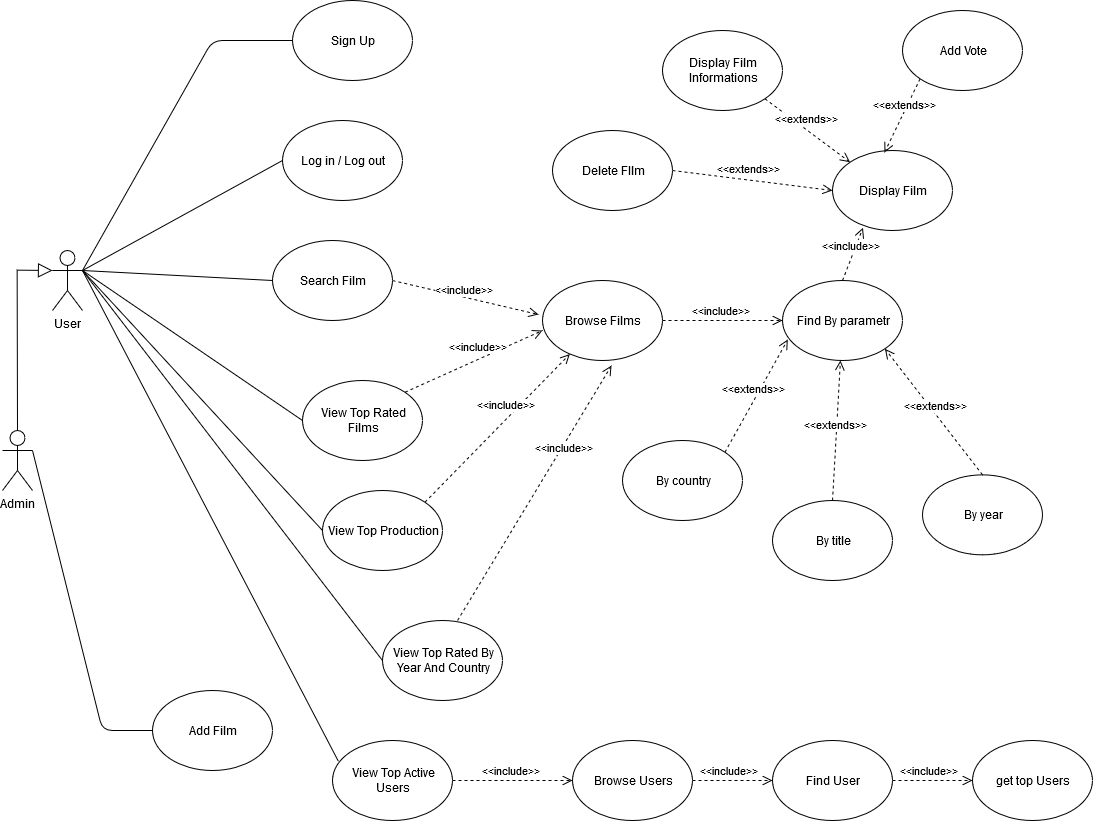

The diagram above was exported from draw.io. Its source (the exported page's mxGraphModel, read from the mxfile embedded in the PNG):
<mxGraphModel dx="1673" dy="898" grid="1" gridSize="10" guides="1" tooltips="1" connect="1" arrows="1" fold="1" page="1" pageScale="1" pageWidth="827" pageHeight="1169" math="0" shadow="0">
  <root>
    <mxCell id="0" />
    <mxCell id="1" parent="0" />
    <mxCell id="B_C1RQPM7y-9tgx__zEV-1" value="User" style="shape=umlActor;verticalLabelPosition=bottom;labelBackgroundColor=#ffffff;verticalAlign=top;html=1;outlineConnect=0;" parent="1" vertex="1">
      <mxGeometry x="80" y="320" width="30" height="60" as="geometry" />
    </mxCell>
    <mxCell id="B_C1RQPM7y-9tgx__zEV-5" style="edgeStyle=orthogonalEdgeStyle;rounded=0;orthogonalLoop=1;jettySize=auto;html=1;exitX=0.5;exitY=0;exitDx=0;exitDy=0;exitPerimeter=0;entryX=0;entryY=0.3333333333333333;entryDx=0;entryDy=0;entryPerimeter=0;endArrow=block;endFill=0;strokeWidth=1;endSize=12;startSize=12;targetPerimeterSpacing=0;" parent="1" source="B_C1RQPM7y-9tgx__zEV-2" target="B_C1RQPM7y-9tgx__zEV-1" edge="1">
      <mxGeometry relative="1" as="geometry" />
    </mxCell>
    <mxCell id="B_C1RQPM7y-9tgx__zEV-2" value="Admin" style="shape=umlActor;verticalLabelPosition=bottom;labelBackgroundColor=#ffffff;verticalAlign=top;html=1;outlineConnect=0;" parent="1" vertex="1">
      <mxGeometry x="30" y="500" width="30" height="60" as="geometry" />
    </mxCell>
    <mxCell id="B_C1RQPM7y-9tgx__zEV-6" value="Sign Up" style="ellipse;whiteSpace=wrap;html=1;" parent="1" vertex="1">
      <mxGeometry x="320" y="70" width="120" height="80" as="geometry" />
    </mxCell>
    <mxCell id="B_C1RQPM7y-9tgx__zEV-7" value="Search Film" style="ellipse;whiteSpace=wrap;html=1;" parent="1" vertex="1">
      <mxGeometry x="300" y="310" width="120" height="80" as="geometry" />
    </mxCell>
    <mxCell id="B_C1RQPM7y-9tgx__zEV-8" value="Log in / Log out" style="ellipse;whiteSpace=wrap;html=1;" parent="1" vertex="1">
      <mxGeometry x="310" y="190" width="120" height="80" as="geometry" />
    </mxCell>
    <mxCell id="B_C1RQPM7y-9tgx__zEV-10" value="View Top Rated Films" style="ellipse;whiteSpace=wrap;html=1;" parent="1" vertex="1">
      <mxGeometry x="330" y="450" width="120" height="80" as="geometry" />
    </mxCell>
    <mxCell id="B_C1RQPM7y-9tgx__zEV-11" value="View Top Active Users" style="ellipse;whiteSpace=wrap;html=1;" parent="1" vertex="1">
      <mxGeometry x="360" y="810" width="120" height="80" as="geometry" />
    </mxCell>
    <mxCell id="B_C1RQPM7y-9tgx__zEV-12" value="View Top Production" style="ellipse;whiteSpace=wrap;html=1;" parent="1" vertex="1">
      <mxGeometry x="350" y="560" width="120" height="80" as="geometry" />
    </mxCell>
    <mxCell id="B_C1RQPM7y-9tgx__zEV-13" value="Add Film" style="ellipse;whiteSpace=wrap;html=1;" parent="1" vertex="1">
      <mxGeometry x="180" y="760" width="120" height="80" as="geometry" />
    </mxCell>
    <mxCell id="B_C1RQPM7y-9tgx__zEV-17" value="" style="endArrow=none;html=1;strokeWidth=1;entryX=0;entryY=0.5;entryDx=0;entryDy=0;exitX=1;exitY=0.3333333333333333;exitDx=0;exitDy=0;exitPerimeter=0;" parent="1" source="B_C1RQPM7y-9tgx__zEV-2" target="B_C1RQPM7y-9tgx__zEV-13" edge="1">
      <mxGeometry width="50" height="50" relative="1" as="geometry">
        <mxPoint x="30" y="1150" as="sourcePoint" />
        <mxPoint x="80" y="1100" as="targetPoint" />
        <Array as="points">
          <mxPoint x="130" y="800" />
        </Array>
      </mxGeometry>
    </mxCell>
    <mxCell id="B_C1RQPM7y-9tgx__zEV-21" value="" style="endArrow=none;html=1;strokeWidth=1;entryX=0;entryY=0.5;entryDx=0;entryDy=0;" parent="1" target="B_C1RQPM7y-9tgx__zEV-8" edge="1">
      <mxGeometry width="50" height="50" relative="1" as="geometry">
        <mxPoint x="110" y="340" as="sourcePoint" />
        <mxPoint x="240" y="460" as="targetPoint" />
        <Array as="points" />
      </mxGeometry>
    </mxCell>
    <mxCell id="B_C1RQPM7y-9tgx__zEV-22" value="" style="endArrow=none;html=1;strokeWidth=1;entryX=0;entryY=0.5;entryDx=0;entryDy=0;" parent="1" target="B_C1RQPM7y-9tgx__zEV-7" edge="1">
      <mxGeometry width="50" height="50" relative="1" as="geometry">
        <mxPoint x="110" y="340" as="sourcePoint" />
        <mxPoint x="220" y="230" as="targetPoint" />
        <Array as="points" />
      </mxGeometry>
    </mxCell>
    <mxCell id="B_C1RQPM7y-9tgx__zEV-23" value="" style="endArrow=none;html=1;strokeWidth=1;entryX=0;entryY=0.5;entryDx=0;entryDy=0;" parent="1" target="B_C1RQPM7y-9tgx__zEV-6" edge="1">
      <mxGeometry width="50" height="50" relative="1" as="geometry">
        <mxPoint x="110" y="340" as="sourcePoint" />
        <mxPoint x="240" y="240" as="targetPoint" />
        <Array as="points">
          <mxPoint x="240" y="110" />
        </Array>
      </mxGeometry>
    </mxCell>
    <mxCell id="B_C1RQPM7y-9tgx__zEV-24" value="Browse Films" style="ellipse;whiteSpace=wrap;html=1;" parent="1" vertex="1">
      <mxGeometry x="570" y="350" width="120" height="80" as="geometry" />
    </mxCell>
    <mxCell id="B_C1RQPM7y-9tgx__zEV-26" value="Find By parametr" style="ellipse;whiteSpace=wrap;html=1;" parent="1" vertex="1">
      <mxGeometry x="810" y="350" width="120" height="80" as="geometry" />
    </mxCell>
    <mxCell id="B_C1RQPM7y-9tgx__zEV-27" value="Display Film" style="ellipse;whiteSpace=wrap;html=1;" parent="1" vertex="1">
      <mxGeometry x="860" y="220" width="120" height="80" as="geometry" />
    </mxCell>
    <mxCell id="B_C1RQPM7y-9tgx__zEV-29" value="Add Vote" style="ellipse;whiteSpace=wrap;html=1;" parent="1" vertex="1">
      <mxGeometry x="930" y="80" width="120" height="80" as="geometry" />
    </mxCell>
    <mxCell id="B_C1RQPM7y-9tgx__zEV-30" value="Delete FIlm" style="ellipse;whiteSpace=wrap;html=1;" parent="1" vertex="1">
      <mxGeometry x="580" y="200" width="120" height="80" as="geometry" />
    </mxCell>
    <mxCell id="B_C1RQPM7y-9tgx__zEV-31" value="Display Film Informations" style="ellipse;whiteSpace=wrap;html=1;" parent="1" vertex="1">
      <mxGeometry x="690" y="100" width="120" height="80" as="geometry" />
    </mxCell>
    <mxCell id="B_C1RQPM7y-9tgx__zEV-34" value="&amp;lt;&amp;lt;include&amp;gt;&amp;gt;" style="html=1;verticalAlign=bottom;endArrow=open;dashed=1;endSize=8;strokeWidth=1;entryX=0;entryY=0.5;entryDx=0;entryDy=0;exitX=1;exitY=0.5;exitDx=0;exitDy=0;" parent="1" source="B_C1RQPM7y-9tgx__zEV-24" target="B_C1RQPM7y-9tgx__zEV-26" edge="1">
      <mxGeometry x="0.1429" y="-10" relative="1" as="geometry">
        <mxPoint x="673" y="460" as="sourcePoint" />
        <mxPoint x="563.0000000000001" y="470" as="targetPoint" />
        <Array as="points" />
        <mxPoint x="-10" y="-10" as="offset" />
      </mxGeometry>
    </mxCell>
    <mxCell id="B_C1RQPM7y-9tgx__zEV-66" value="Browse Users" style="ellipse;whiteSpace=wrap;html=1;" parent="1" vertex="1">
      <mxGeometry x="600" y="810" width="120" height="80" as="geometry" />
    </mxCell>
    <mxCell id="B_C1RQPM7y-9tgx__zEV-67" value="Find User" style="ellipse;whiteSpace=wrap;html=1;" parent="1" vertex="1">
      <mxGeometry x="800" y="810" width="120" height="80" as="geometry" />
    </mxCell>
    <mxCell id="B_C1RQPM7y-9tgx__zEV-68" value="get top Users" style="ellipse;whiteSpace=wrap;html=1;" parent="1" vertex="1">
      <mxGeometry x="1000" y="810" width="120" height="80" as="geometry" />
    </mxCell>
    <mxCell id="B_C1RQPM7y-9tgx__zEV-69" value="&amp;lt;&amp;lt;include&amp;gt;&amp;gt;" style="html=1;verticalAlign=bottom;endArrow=open;dashed=1;endSize=8;strokeWidth=1;entryX=0;entryY=0.5;entryDx=0;entryDy=0;exitX=1;exitY=0.5;exitDx=0;exitDy=0;" parent="1" source="B_C1RQPM7y-9tgx__zEV-66" target="B_C1RQPM7y-9tgx__zEV-67" edge="1">
      <mxGeometry x="0.1429" y="-10" relative="1" as="geometry">
        <mxPoint x="720" y="850" as="sourcePoint" />
        <mxPoint x="610.0000000000001" y="860" as="targetPoint" />
        <Array as="points" />
        <mxPoint x="-10" y="-10" as="offset" />
      </mxGeometry>
    </mxCell>
    <mxCell id="B_C1RQPM7y-9tgx__zEV-70" value="&amp;lt;&amp;lt;include&amp;gt;&amp;gt;" style="html=1;verticalAlign=bottom;endArrow=open;dashed=1;endSize=8;strokeWidth=1;exitX=1;exitY=0.5;exitDx=0;exitDy=0;" parent="1" source="B_C1RQPM7y-9tgx__zEV-67" target="B_C1RQPM7y-9tgx__zEV-68" edge="1">
      <mxGeometry x="0.1429" y="-10" relative="1" as="geometry">
        <mxPoint x="730" y="860" as="sourcePoint" />
        <mxPoint x="810" y="860" as="targetPoint" />
        <Array as="points" />
        <mxPoint x="-10" y="-10" as="offset" />
      </mxGeometry>
    </mxCell>
    <mxCell id="B_C1RQPM7y-9tgx__zEV-71" value="&amp;lt;&amp;lt;include&amp;gt;&amp;gt;" style="html=1;verticalAlign=bottom;endArrow=open;dashed=1;endSize=8;strokeWidth=1;exitX=1;exitY=0.5;exitDx=0;exitDy=0;entryX=0;entryY=0.5;entryDx=0;entryDy=0;" parent="1" target="B_C1RQPM7y-9tgx__zEV-66" edge="1" source="B_C1RQPM7y-9tgx__zEV-11">
      <mxGeometry x="0.1429" y="-10" relative="1" as="geometry">
        <mxPoint x="510" y="850" as="sourcePoint" />
        <mxPoint x="610.0000000000009" y="640" as="targetPoint" />
        <Array as="points" />
        <mxPoint x="-10" y="-10" as="offset" />
      </mxGeometry>
    </mxCell>
    <mxCell id="B_C1RQPM7y-9tgx__zEV-77" value="&amp;lt;&amp;lt;include&amp;gt;&amp;gt;" style="html=1;verticalAlign=bottom;endArrow=open;dashed=1;endSize=8;strokeWidth=1;exitX=1;exitY=0;exitDx=0;exitDy=0;" parent="1" target="B_C1RQPM7y-9tgx__zEV-24" edge="1" source="B_C1RQPM7y-9tgx__zEV-12">
      <mxGeometry x="0.1429" y="-10" relative="1" as="geometry">
        <mxPoint x="468" y="841" as="sourcePoint" />
        <mxPoint x="568.0000000000009" y="631" as="targetPoint" />
        <Array as="points" />
        <mxPoint x="-10" y="-10" as="offset" />
      </mxGeometry>
    </mxCell>
    <mxCell id="sIvJLW7qP03G_zDRwsso-2" value="" style="endArrow=none;html=1;entryX=1;entryY=0.3333333333333333;entryDx=0;entryDy=0;entryPerimeter=0;exitX=0.049;exitY=0.26;exitDx=0;exitDy=0;exitPerimeter=0;" parent="1" source="B_C1RQPM7y-9tgx__zEV-11" target="B_C1RQPM7y-9tgx__zEV-1" edge="1">
      <mxGeometry width="50" height="50" relative="1" as="geometry">
        <mxPoint x="157.57359312880726" y="621.7157287525381" as="sourcePoint" />
        <mxPoint x="210" y="450" as="targetPoint" />
      </mxGeometry>
    </mxCell>
    <mxCell id="sIvJLW7qP03G_zDRwsso-24" value="View Top Rated By Year And Country" style="ellipse;whiteSpace=wrap;html=1;" parent="1" vertex="1">
      <mxGeometry x="410" y="690" width="120" height="80" as="geometry" />
    </mxCell>
    <mxCell id="sIvJLW7qP03G_zDRwsso-30" value="&amp;lt;&amp;lt;include&amp;gt;&amp;gt;" style="html=1;verticalAlign=bottom;endArrow=open;dashed=1;endSize=8;strokeWidth=1;exitX=0.625;exitY=0;exitDx=0;exitDy=0;exitPerimeter=0;entryX=0.575;entryY=1.063;entryDx=0;entryDy=0;entryPerimeter=0;" parent="1" source="sIvJLW7qP03G_zDRwsso-24" target="B_C1RQPM7y-9tgx__zEV-24" edge="1">
      <mxGeometry x="0.3037" y="-7" relative="1" as="geometry">
        <mxPoint x="501" y="1025" as="sourcePoint" />
        <mxPoint x="477.642220406015" y="991.3213630953592" as="targetPoint" />
        <Array as="points" />
        <mxPoint as="offset" />
      </mxGeometry>
    </mxCell>
    <mxCell id="W1b5OWSOQY4j37thQ950-6" value="&lt;div&gt;&amp;lt;&amp;lt;include&amp;gt;&amp;gt;&lt;/div&gt;" style="html=1;verticalAlign=bottom;endArrow=open;dashed=1;endSize=8;strokeWidth=1;exitX=0.5;exitY=0;exitDx=0;exitDy=0;entryX=0.254;entryY=0.966;entryDx=0;entryDy=0;entryPerimeter=0;" edge="1" parent="1" source="B_C1RQPM7y-9tgx__zEV-26" target="B_C1RQPM7y-9tgx__zEV-27">
      <mxGeometry x="-0.07" y="2" relative="1" as="geometry">
        <mxPoint x="1049.96" y="360" as="sourcePoint" />
        <mxPoint x="1190" y="400" as="targetPoint" />
        <Array as="points" />
        <mxPoint as="offset" />
      </mxGeometry>
    </mxCell>
    <mxCell id="W1b5OWSOQY4j37thQ950-10" value="&amp;lt;&amp;lt;include&amp;gt;&amp;gt;" style="html=1;verticalAlign=bottom;endArrow=open;dashed=1;endSize=8;strokeWidth=1;entryX=-0.033;entryY=0.425;entryDx=0;entryDy=0;exitX=1;exitY=0.5;exitDx=0;exitDy=0;entryPerimeter=0;" edge="1" parent="1" source="B_C1RQPM7y-9tgx__zEV-7" target="B_C1RQPM7y-9tgx__zEV-24">
      <mxGeometry x="0.1429" y="-10" relative="1" as="geometry">
        <mxPoint x="660" y="340" as="sourcePoint" />
        <mxPoint x="723" y="440" as="targetPoint" />
        <Array as="points" />
        <mxPoint x="-10" y="-10" as="offset" />
      </mxGeometry>
    </mxCell>
    <mxCell id="W1b5OWSOQY4j37thQ950-11" value="&amp;lt;&amp;lt;include&amp;gt;&amp;gt;" style="html=1;verticalAlign=bottom;endArrow=open;dashed=1;endSize=8;strokeWidth=1;entryX=0;entryY=0.625;entryDx=0;entryDy=0;exitX=1;exitY=0;exitDx=0;exitDy=0;entryPerimeter=0;" edge="1" parent="1" source="B_C1RQPM7y-9tgx__zEV-10" target="B_C1RQPM7y-9tgx__zEV-24">
      <mxGeometry x="0.1429" y="-10" relative="1" as="geometry">
        <mxPoint x="410" y="300" as="sourcePoint" />
        <mxPoint x="536.04" y="364" as="targetPoint" />
        <Array as="points" />
        <mxPoint x="-10" y="-10" as="offset" />
      </mxGeometry>
    </mxCell>
    <mxCell id="W1b5OWSOQY4j37thQ950-16" value="&amp;lt;&amp;lt;extends&amp;gt;&amp;gt;" style="html=1;verticalAlign=bottom;endArrow=open;dashed=1;endSize=8;strokeWidth=1;exitX=1;exitY=0.5;exitDx=0;exitDy=0;entryX=0;entryY=0.5;entryDx=0;entryDy=0;" edge="1" parent="1" source="B_C1RQPM7y-9tgx__zEV-30" target="B_C1RQPM7y-9tgx__zEV-27">
      <mxGeometry x="-0.0571" y="1" relative="1" as="geometry">
        <mxPoint x="346" y="450" as="sourcePoint" />
        <mxPoint x="382.7591268660194" y="531.6869485911543" as="targetPoint" />
        <Array as="points" />
        <mxPoint as="offset" />
      </mxGeometry>
    </mxCell>
    <mxCell id="W1b5OWSOQY4j37thQ950-17" value="&amp;lt;&amp;lt;extends&amp;gt;&amp;gt;" style="html=1;verticalAlign=bottom;endArrow=open;dashed=1;endSize=8;strokeWidth=1;exitX=1;exitY=1;exitDx=0;exitDy=0;entryX=0;entryY=0;entryDx=0;entryDy=0;" edge="1" parent="1" source="B_C1RQPM7y-9tgx__zEV-31" target="B_C1RQPM7y-9tgx__zEV-27">
      <mxGeometry x="-0.0571" y="1" relative="1" as="geometry">
        <mxPoint x="710" y="190" as="sourcePoint" />
        <mxPoint x="990" y="190" as="targetPoint" />
        <Array as="points" />
        <mxPoint as="offset" />
      </mxGeometry>
    </mxCell>
    <mxCell id="W1b5OWSOQY4j37thQ950-19" value="&amp;lt;&amp;lt;extends&amp;gt;&amp;gt;" style="html=1;verticalAlign=bottom;endArrow=open;dashed=1;endSize=8;strokeWidth=1;exitX=0;exitY=1;exitDx=0;exitDy=0;entryX=0.433;entryY=0.025;entryDx=0;entryDy=0;entryPerimeter=0;" edge="1" parent="1" source="B_C1RQPM7y-9tgx__zEV-29" target="B_C1RQPM7y-9tgx__zEV-27">
      <mxGeometry x="-0.0571" y="1" relative="1" as="geometry">
        <mxPoint x="842.4264068711927" y="88.2842712474619" as="sourcePoint" />
        <mxPoint x="1007.5735931288073" y="161.71572875253787" as="targetPoint" />
        <Array as="points" />
        <mxPoint as="offset" />
      </mxGeometry>
    </mxCell>
    <mxCell id="W1b5OWSOQY4j37thQ950-22" value="" style="endArrow=none;html=1;exitX=0;exitY=0.5;exitDx=0;exitDy=0;" edge="1" parent="1" source="B_C1RQPM7y-9tgx__zEV-12">
      <mxGeometry width="50" height="50" relative="1" as="geometry">
        <mxPoint x="167.57359312880726" y="631.7157287525381" as="sourcePoint" />
        <mxPoint x="110" y="340" as="targetPoint" />
      </mxGeometry>
    </mxCell>
    <mxCell id="W1b5OWSOQY4j37thQ950-23" value="" style="endArrow=none;html=1;entryX=1;entryY=0.3333333333333333;entryDx=0;entryDy=0;entryPerimeter=0;exitX=0;exitY=0.5;exitDx=0;exitDy=0;" edge="1" parent="1" source="B_C1RQPM7y-9tgx__zEV-10" target="B_C1RQPM7y-9tgx__zEV-1">
      <mxGeometry width="50" height="50" relative="1" as="geometry">
        <mxPoint x="177.57359312880726" y="641.7157287525381" as="sourcePoint" />
        <mxPoint x="130" y="360" as="targetPoint" />
      </mxGeometry>
    </mxCell>
    <mxCell id="W1b5OWSOQY4j37thQ950-24" value="" style="endArrow=none;html=1;exitX=0;exitY=0.5;exitDx=0;exitDy=0;" edge="1" parent="1" source="sIvJLW7qP03G_zDRwsso-24">
      <mxGeometry width="50" height="50" relative="1" as="geometry">
        <mxPoint x="187.57359312880726" y="651.7157287525381" as="sourcePoint" />
        <mxPoint x="110" y="340" as="targetPoint" />
      </mxGeometry>
    </mxCell>
    <mxCell id="W1b5OWSOQY4j37thQ950-27" value="By title" style="ellipse;whiteSpace=wrap;html=1;" vertex="1" parent="1">
      <mxGeometry x="800" y="570" width="120" height="80" as="geometry" />
    </mxCell>
    <mxCell id="W1b5OWSOQY4j37thQ950-28" value="&amp;lt;&amp;lt;extends&amp;gt;&amp;gt;" style="html=1;verticalAlign=bottom;endArrow=open;dashed=1;endSize=8;strokeWidth=1;exitX=0.5;exitY=0;exitDx=0;exitDy=0;" edge="1" parent="1" source="W1b5OWSOQY4j37thQ950-27" target="B_C1RQPM7y-9tgx__zEV-26">
      <mxGeometry x="-0.0571" y="1" relative="1" as="geometry">
        <mxPoint x="366" y="870" as="sourcePoint" />
        <mxPoint x="979.9999999999995" y="660" as="targetPoint" />
        <Array as="points" />
        <mxPoint as="offset" />
      </mxGeometry>
    </mxCell>
    <mxCell id="W1b5OWSOQY4j37thQ950-29" value="By year" style="ellipse;whiteSpace=wrap;html=1;" vertex="1" parent="1">
      <mxGeometry x="950" y="544.35" width="120" height="80" as="geometry" />
    </mxCell>
    <mxCell id="W1b5OWSOQY4j37thQ950-30" value="&amp;lt;&amp;lt;extends&amp;gt;&amp;gt;" style="html=1;verticalAlign=bottom;endArrow=open;dashed=1;endSize=8;strokeWidth=1;exitX=0.5;exitY=0;exitDx=0;exitDy=0;entryX=1;entryY=1;entryDx=0;entryDy=0;" edge="1" parent="1" source="W1b5OWSOQY4j37thQ950-29" target="B_C1RQPM7y-9tgx__zEV-26">
      <mxGeometry x="-0.0571" y="1" relative="1" as="geometry">
        <mxPoint x="522.21" y="965.86" as="sourcePoint" />
        <mxPoint x="850" y="450" as="targetPoint" />
        <Array as="points" />
        <mxPoint as="offset" />
      </mxGeometry>
    </mxCell>
    <mxCell id="W1b5OWSOQY4j37thQ950-31" value="By country" style="ellipse;whiteSpace=wrap;html=1;" vertex="1" parent="1">
      <mxGeometry x="650" y="510" width="120" height="80" as="geometry" />
    </mxCell>
    <mxCell id="W1b5OWSOQY4j37thQ950-32" value="&amp;lt;&amp;lt;extends&amp;gt;&amp;gt;" style="html=1;verticalAlign=bottom;endArrow=open;dashed=1;endSize=8;strokeWidth=1;exitX=1;exitY=0;exitDx=0;exitDy=0;entryX=0.044;entryY=0.738;entryDx=0;entryDy=0;entryPerimeter=0;" edge="1" parent="1" source="W1b5OWSOQY4j37thQ950-31" target="B_C1RQPM7y-9tgx__zEV-26">
      <mxGeometry x="-0.0571" y="1" relative="1" as="geometry">
        <mxPoint x="386" y="890" as="sourcePoint" />
        <mxPoint x="847.5735931288073" y="438.2842712474617" as="targetPoint" />
        <Array as="points" />
        <mxPoint as="offset" />
      </mxGeometry>
    </mxCell>
  </root>
</mxGraphModel>